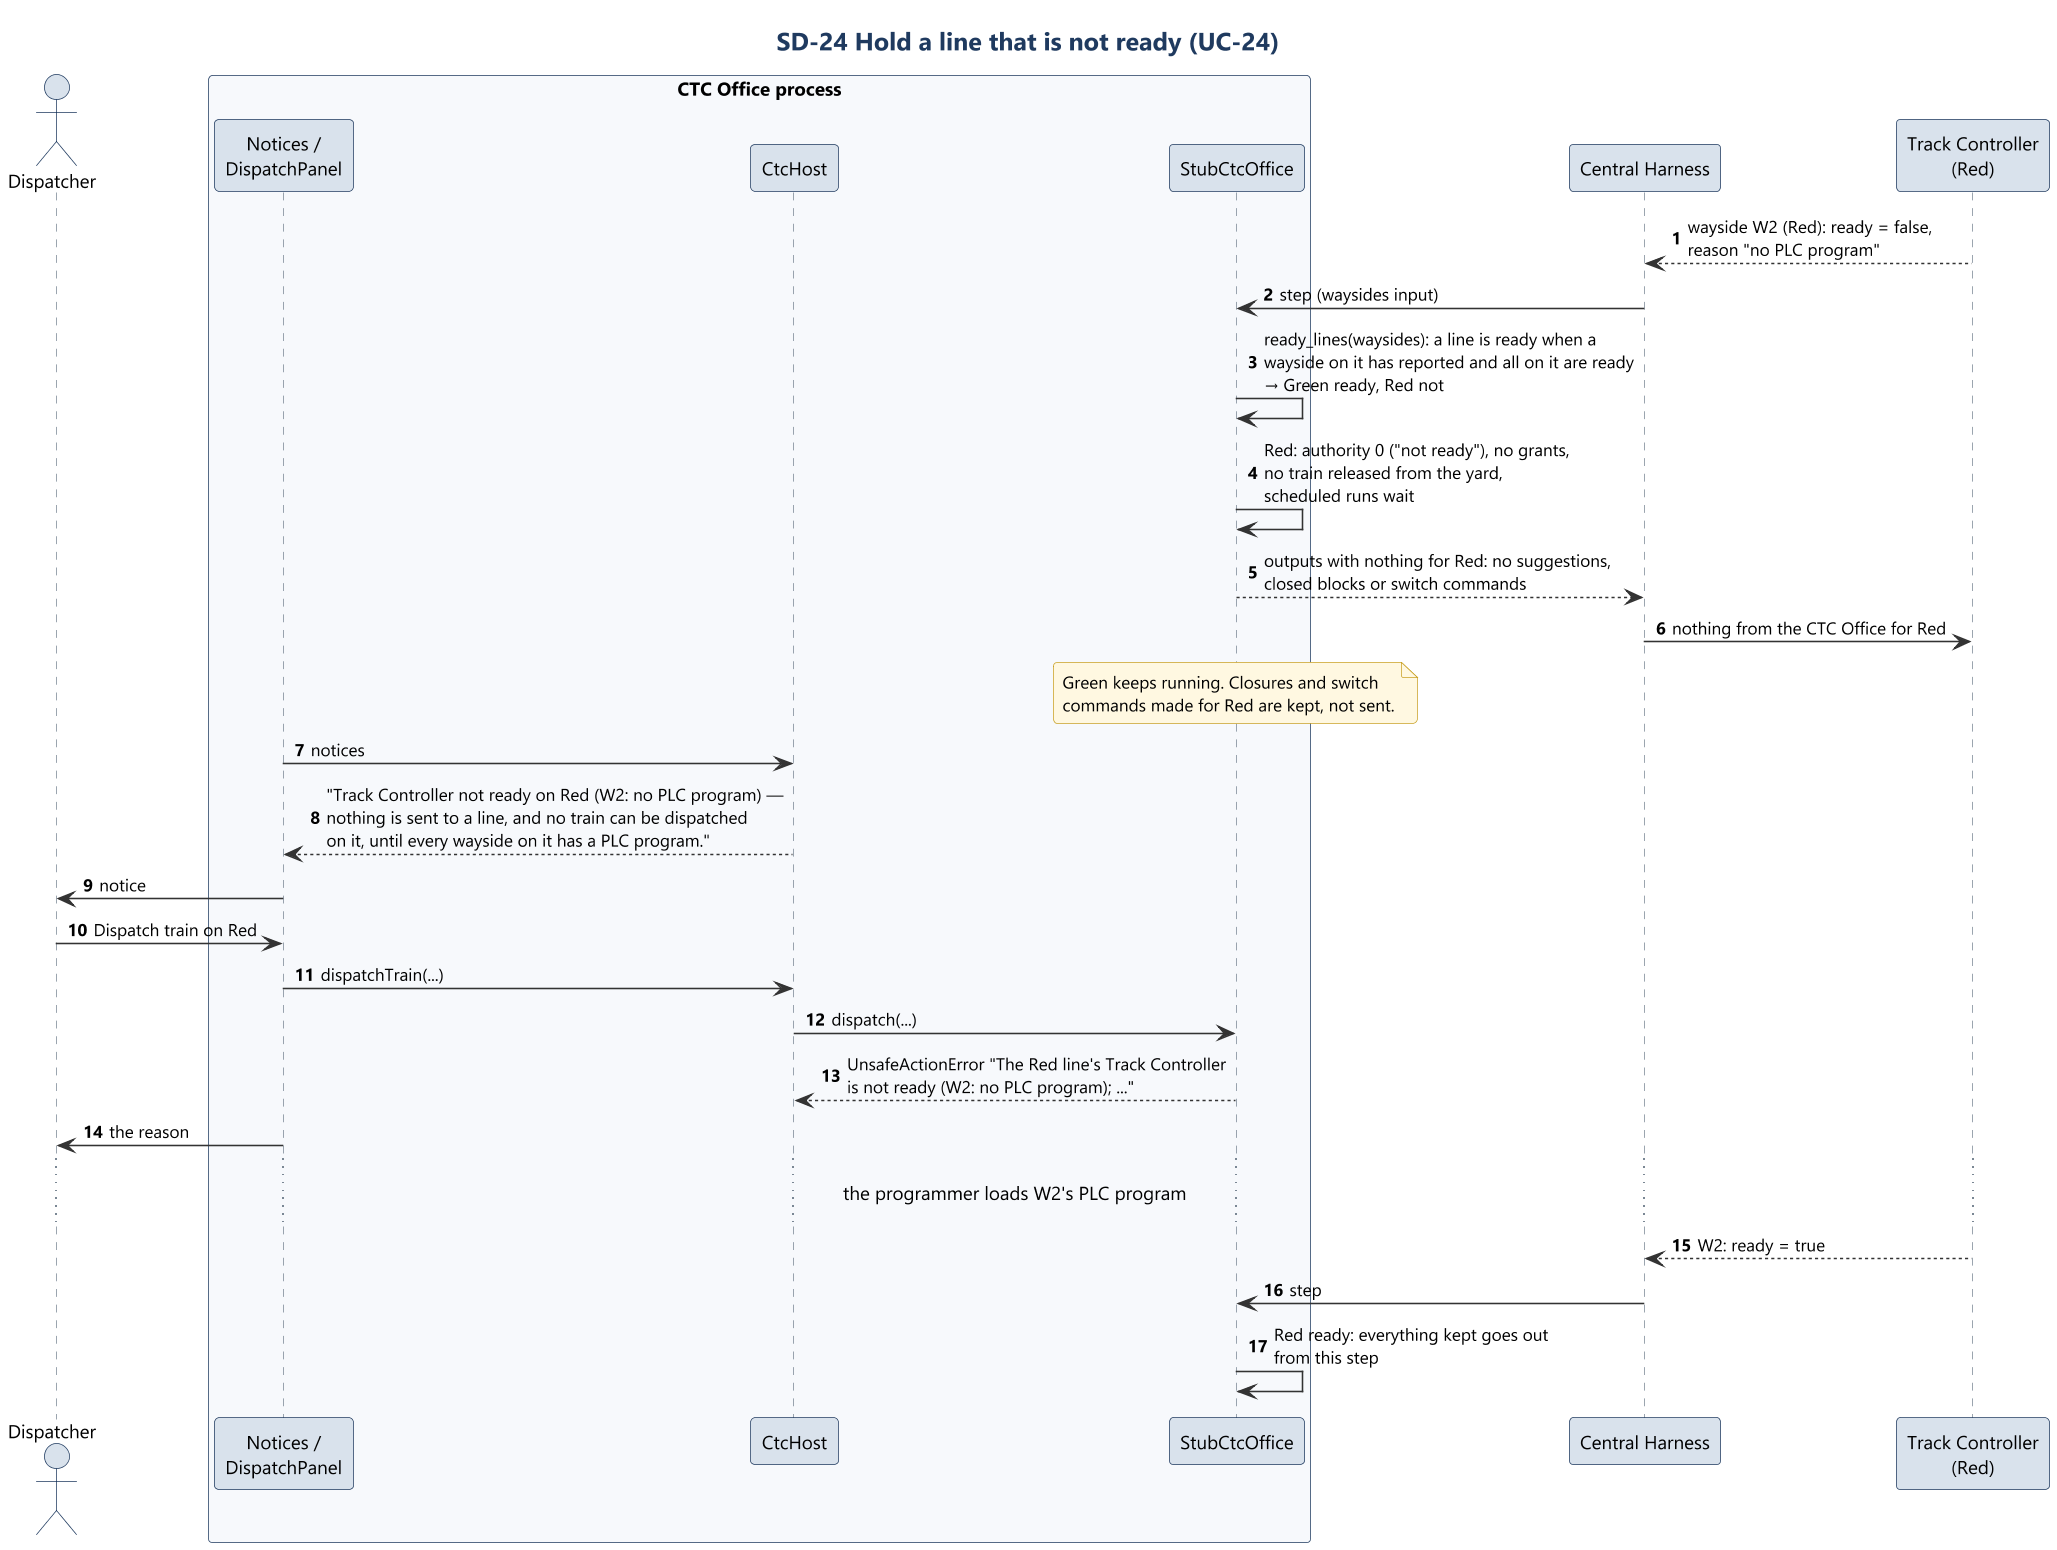

The diagram above was rendered by PlantUML. Its source (embedded in the PNG):
@startuml sd24_line_not_ready
!include ../style.iuml
title SD-24 Hold a line that is not ready (UC-24)
autonumber

actor Dispatcher as D
box "CTC Office process" #F7F9FC
participant "Notices /\nDispatchPanel" as UI
participant "CtcHost" as Host
participant "StubCtcOffice" as Model
end box
participant "Central Harness" as H
participant "Track Controller\n(Red)" as TC

TC --> H : wayside W2 (Red): ready = false,\nreason "no PLC program"
H -> Model : step (waysides input)
Model -> Model : ready_lines(waysides): a line is ready when a\nwayside on it has reported and all on it are ready\n→ Green ready, Red not
Model -> Model : Red: authority 0 ("not ready"), no grants,\nno train released from the yard,\nscheduled runs wait
Model --> H : outputs with nothing for Red: no suggestions,\nclosed blocks or switch commands
H -> TC : nothing from the CTC Office for Red
note over Model
  Green keeps running. Closures and switch
  commands made for Red are kept, not sent.
end note
UI -> Host : notices
Host --> UI : "Track Controller not ready on Red (W2: no PLC program) —\nnothing is sent to a line, and no train can be dispatched\non it, until every wayside on it has a PLC program."
UI -> D : notice
D -> UI : Dispatch train on Red
UI -> Host : dispatchTrain(...)
Host -> Model : dispatch(...)
Model --> Host : UnsafeActionError "The Red line's Track Controller\nis not ready (W2: no PLC program); ..."
UI -> D : the reason

...the programmer loads W2's PLC program...
TC --> H : W2: ready = true
H -> Model : step
Model -> Model : Red ready: everything kept goes out\nfrom this step
@enduml